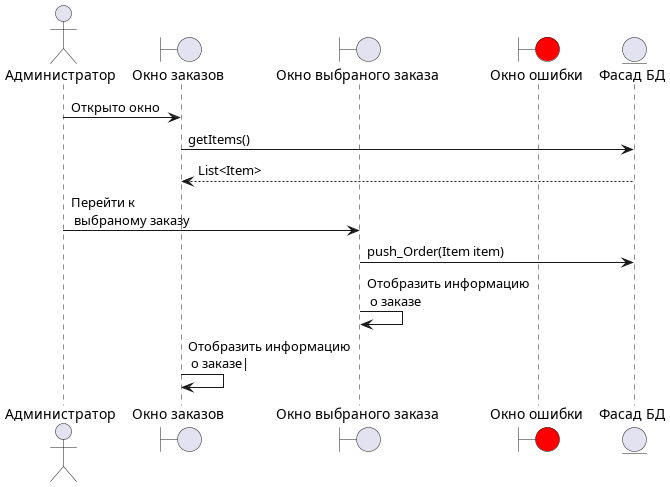

The diagram above was rendered by PlantUML. Its source (embedded in the PNG):
@startuml Диаграмма последовательности отправления заказа+

actor Admin as "Администратор"

boundary item_list as "Окно заказов"
boundary selected_order_window as "Окно выбраного заказа"
boundary error as "Окно ошибки" #red

entity facade as "Фасад БД"

Admin -> item_list : Открыто окно

item_list -> facade : getItems()
facade --> item_list : List<Item>

Admin -> selected_order_window : Перейти к \n выбраному заказу

selected_order_window->facade : push_Order(Item item)
selected_order_window->selected_order_window: Отобразить информацию \n о заказе
item_list -> item_list : Отобразить информацию \n о заказе| 

@enduml